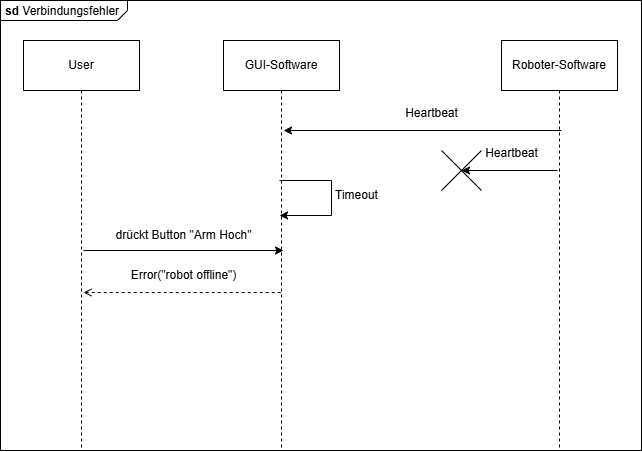

The diagram above was exported from draw.io. Its source (the exported page's mxGraphModel, read from the mxfile embedded in the PNG):
<mxGraphModel dx="1418" dy="786" grid="1" gridSize="10" guides="1" tooltips="1" connect="1" arrows="1" fold="1" page="1" pageScale="1" pageWidth="827" pageHeight="1169" math="0" shadow="0">
  <root>
    <mxCell id="0" />
    <mxCell id="1" parent="0" />
    <mxCell id="Ek_UWUVcuHRuxVfMgBAA-34" value="&lt;p style=&quot;margin:0px;margin-top:4px;margin-left:5px;text-align:left;&quot;&gt;&lt;b&gt;sd&lt;/b&gt;  Verbindungsfehler&lt;/p&gt;" style="html=1;shape=mxgraph.sysml.package;overflow=fill;labelX=127;align=left;spacingLeft=5;verticalAlign=top;spacingTop=-3;" vertex="1" parent="1">
      <mxGeometry x="109" y="30" width="641" height="450" as="geometry" />
    </mxCell>
    <mxCell id="Ek_UWUVcuHRuxVfMgBAA-8" style="edgeStyle=orthogonalEdgeStyle;rounded=0;orthogonalLoop=1;jettySize=auto;html=1;dashed=1;endArrow=none;startFill=0;" edge="1" parent="1" source="Ek_UWUVcuHRuxVfMgBAA-4">
      <mxGeometry relative="1" as="geometry">
        <mxPoint x="190" y="480" as="targetPoint" />
      </mxGeometry>
    </mxCell>
    <mxCell id="Ek_UWUVcuHRuxVfMgBAA-4" value="User" style="html=1;whiteSpace=wrap;" vertex="1" parent="1">
      <mxGeometry x="132" y="70" width="116" height="50" as="geometry" />
    </mxCell>
    <mxCell id="Ek_UWUVcuHRuxVfMgBAA-9" style="edgeStyle=orthogonalEdgeStyle;rounded=0;orthogonalLoop=1;jettySize=auto;html=1;dashed=1;endArrow=none;startFill=0;" edge="1" parent="1" source="Ek_UWUVcuHRuxVfMgBAA-5">
      <mxGeometry relative="1" as="geometry">
        <mxPoint x="390" y="480" as="targetPoint" />
      </mxGeometry>
    </mxCell>
    <mxCell id="Ek_UWUVcuHRuxVfMgBAA-5" value="GUI-Software" style="html=1;whiteSpace=wrap;" vertex="1" parent="1">
      <mxGeometry x="332" y="70" width="116" height="50" as="geometry" />
    </mxCell>
    <mxCell id="Ek_UWUVcuHRuxVfMgBAA-14" style="edgeStyle=orthogonalEdgeStyle;rounded=0;orthogonalLoop=1;jettySize=auto;html=1;dashed=1;endArrow=none;startFill=0;" edge="1" parent="1" source="Ek_UWUVcuHRuxVfMgBAA-15">
      <mxGeometry relative="1" as="geometry">
        <mxPoint x="668" y="480" as="targetPoint" />
      </mxGeometry>
    </mxCell>
    <mxCell id="Ek_UWUVcuHRuxVfMgBAA-15" value="Roboter-Software" style="html=1;whiteSpace=wrap;" vertex="1" parent="1">
      <mxGeometry x="610" y="70" width="116" height="50" as="geometry" />
    </mxCell>
    <mxCell id="Ek_UWUVcuHRuxVfMgBAA-18" value="" style="endArrow=classic;html=1;rounded=0;" edge="1" parent="1">
      <mxGeometry width="50" height="50" relative="1" as="geometry">
        <mxPoint x="670" y="160" as="sourcePoint" />
        <mxPoint x="392" y="160" as="targetPoint" />
      </mxGeometry>
    </mxCell>
    <mxCell id="Ek_UWUVcuHRuxVfMgBAA-19" value="Heartbeat" style="text;html=1;align=center;verticalAlign=middle;resizable=0;points=[];autosize=1;strokeColor=none;fillColor=none;" vertex="1" parent="1">
      <mxGeometry x="500" y="128" width="80" height="30" as="geometry" />
    </mxCell>
    <mxCell id="Ek_UWUVcuHRuxVfMgBAA-20" value="" style="endArrow=classic;html=1;rounded=0;" edge="1" parent="1">
      <mxGeometry width="50" height="50" relative="1" as="geometry">
        <mxPoint x="666" y="200" as="sourcePoint" />
        <mxPoint x="570" y="200" as="targetPoint" />
      </mxGeometry>
    </mxCell>
    <mxCell id="Ek_UWUVcuHRuxVfMgBAA-21" value="Heartbeat" style="text;html=1;align=center;verticalAlign=middle;resizable=0;points=[];autosize=1;strokeColor=none;fillColor=none;" vertex="1" parent="1">
      <mxGeometry x="580" y="168" width="80" height="30" as="geometry" />
    </mxCell>
    <mxCell id="Ek_UWUVcuHRuxVfMgBAA-22" value="" style="shape=mxgraph.sysml.x;fontStyle=1;fontSize=13;" vertex="1" parent="1">
      <mxGeometry x="550" y="180" width="40" height="40" as="geometry" />
    </mxCell>
    <mxCell id="Ek_UWUVcuHRuxVfMgBAA-30" value="" style="endArrow=classic;html=1;rounded=0;" edge="1" parent="1">
      <mxGeometry width="50" height="50" relative="1" as="geometry">
        <mxPoint x="192" y="280" as="sourcePoint" />
        <mxPoint x="392" y="280" as="targetPoint" />
      </mxGeometry>
    </mxCell>
    <mxCell id="Ek_UWUVcuHRuxVfMgBAA-31" value="drückt Button &quot;Arm Hoch&quot;" style="text;html=1;align=center;verticalAlign=middle;resizable=0;points=[];autosize=1;strokeColor=none;fillColor=none;" vertex="1" parent="1">
      <mxGeometry x="212" y="250" width="160" height="30" as="geometry" />
    </mxCell>
    <mxCell id="Ek_UWUVcuHRuxVfMgBAA-32" value="" style="endArrow=none;html=1;rounded=0;dashed=1;startFill=0;startArrow=open;" edge="1" parent="1">
      <mxGeometry width="50" height="50" relative="1" as="geometry">
        <mxPoint x="192" y="322" as="sourcePoint" />
        <mxPoint x="392" y="322" as="targetPoint" />
      </mxGeometry>
    </mxCell>
    <mxCell id="Ek_UWUVcuHRuxVfMgBAA-33" value="Error(&quot;robot offline&quot;)" style="text;html=1;align=center;verticalAlign=middle;resizable=0;points=[];autosize=1;strokeColor=none;fillColor=none;" vertex="1" parent="1">
      <mxGeometry x="227" y="290" width="130" height="30" as="geometry" />
    </mxCell>
    <mxCell id="Ek_UWUVcuHRuxVfMgBAA-35" style="edgeStyle=orthogonalEdgeStyle;rounded=0;orthogonalLoop=1;jettySize=auto;html=1;" edge="1" parent="1">
      <mxGeometry relative="1" as="geometry">
        <mxPoint x="388" y="210" as="sourcePoint" />
        <mxPoint x="388" y="245" as="targetPoint" />
        <Array as="points">
          <mxPoint x="440" y="210" />
          <mxPoint x="440" y="245" />
        </Array>
      </mxGeometry>
    </mxCell>
    <mxCell id="Ek_UWUVcuHRuxVfMgBAA-36" value="Timeout" style="text;html=1;align=center;verticalAlign=middle;resizable=0;points=[];autosize=1;strokeColor=none;fillColor=none;" vertex="1" parent="1">
      <mxGeometry x="430" y="210" width="70" height="30" as="geometry" />
    </mxCell>
  </root>
</mxGraphModel>